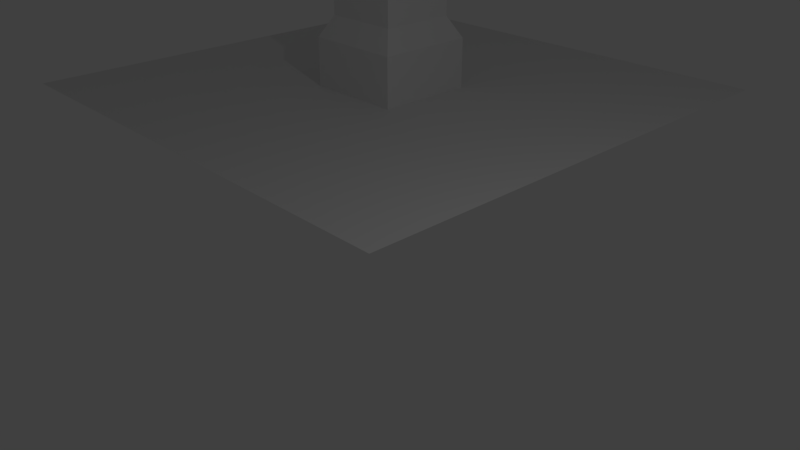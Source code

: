 # Source: pillar_template.blend  (saved by Blender 2.79.0; exported with 4.5.12 LTS)
import bpy
from mathutils import Matrix  # noqa: F401  (used for matrix-valued properties, if any)

bpy.ops.wm.read_factory_settings(use_empty=True)
scene = bpy.context.scene
scene.name = 'Scene'

# ---- collections
col_collection_1 = bpy.data.collections.new('Collection 1'); scene.collection.children.link(col_collection_1)

# ---- materials (node trees are filled in below, after node groups)
mat_material = bpy.data.materials.new('Material')
mat_material.alpha_threshold = 0.0
mat_material.use_transparent_shadow = False
mat_material.roughness = 0.5
mat_material.line_color = (0.0, 0.0, 0.0, 1.0)

# ---- material node trees

# ---- world
world_world = bpy.data.worlds.new('World'); scene.world = world_world
world_world.color = (0.05088, 0.05088, 0.05088)
world_world.use_sun_shadow = False
world_world.sun_shadow_jitter_overblur = 0.0
world_world.cycles.sampling_method = 'MANUAL'

# ---- cameras
cam_camera = bpy.data.cameras.new('Camera')
cam_camera.clip_end = 100.0
cam_camera.lens = 35.0
cam_camera.sensor_width = 32.0
cam_camera.sensor_height = 18.0
cam_camera.ortho_scale = 7.314
cam_camera.dof.focus_distance = 0.0
cam_camera.dof.aperture_fstop = 128.0

# ---- lights
light_lamp = bpy.data.lights.new('Lamp', 'POINT')
light_lamp.transmission_factor = 0.0
light_lamp.cutoff_distance = 30.0
light_lamp.energy = 100.0
light_lamp.shadow_buffer_clip_start = 1.001
light_lamp.shadow_soft_size = 0.1
light_lamp.shadow_maximum_resolution = 0.006
light_lamp.use_absolute_resolution = True

# ---- meshes
me_cube = bpy.data.meshes.new('Cube')
me_cube.from_pydata([(-10.0, 6.0, 0.0), (-10.0, 4.0, 0.0), (-2.782e-07, 4.0, 0.0), (9.934e-08, 6.0, 0.0), (4.768e-07, 10.0, 0.0), (-6.557e-07, -5.96e-07, 0.0), (-10.0, 3.576e-07, 0.0), (-10.0, 10.0, 0.0), (-6.0, 4.0, 0.0), (-4.0, 4.0, 0.0), (-6.0, 6.0, 0.0), (-4.0, 6.0, 0.0), (-4.0, 10.0, 0.0), (-6.0, 10.0, 0.0), (-4.0, -2.782e-07, 0.0), (-6.0, 3.974e-08, 0.0), (-6.0, 4.0, 1.0), (-4.0, 4.0, 1.0), (-6.0, 6.0, 1.0), (-4.0, 6.0, 1.0), (-5.767, 4.233, 1.434), (-4.233, 4.233, 1.434), (-5.767, 5.767, 1.434), (-4.233, 5.767, 1.434), (-5.767, 4.233, 10.0), (-4.233, 4.233, 10.0), (-5.767, 5.767, 10.0), (-4.233, 5.767, 10.0)], [], [(12, 13, 10, 11), (8, 1, 6, 15), (3, 11, 9, 2), (10, 0, 1, 8), (13, 7, 0, 10), (4, 12, 11, 3), (10, 8, 16, 18), (2, 9, 14, 5), (9, 8, 15, 14), (19, 18, 22, 23), (11, 10, 18, 19), (8, 9, 17, 16), (9, 11, 19, 17), (21, 23, 27, 25), (17, 19, 23, 21), (16, 17, 21, 20), (18, 16, 20, 22), (27, 26, 24, 25), (20, 21, 25, 24), (22, 20, 24, 26), (23, 22, 26, 27)])
_uv = me_cube.uv_layers.new(name='UVMap')
_uv.uv.foreach_set('vector', [0.02148, 0.8975, 0.1089, 0.8975, 0.1089, 0.9849, 0.02148, 0.9849, 0.02148, 0.8975, 0.1089, 0.8975, 0.1089, 0.9849, 0.02148, 0.9849, 0.02148, 0.8975, 0.1089, 0.8975, 0.1089, 0.9849, 0.02148, 0.9849, 0.02148, 0.8975, 0.1089, 0.8975, 0.1089, 0.9849, 0.02148, 0.9849, 0.02148, 0.8975, 0.1089, 0.8975, 0.1089, 0.9849, 0.02148, 0.9849, 0.02148, 0.8975, 0.1089, 0.8975, 0.1089, 0.9849, 0.02148, 0.9849, 0.1418, 0.8964, 0.2292, 0.8964, 0.2292, 0.9838, 0.1418, 0.9838, 0.02148, 0.8975, 0.1089, 0.8975, 0.1089, 0.9849, 0.02148, 0.9849, 0.02148, 0.8975, 0.1089, 0.8975, 0.1089, 0.9849, 0.02148, 0.9849, 0.2687, 0.8961, 0.3561, 0.8961, 0.3561, 0.9835, 0.2687, 0.9835, 0.1418, 0.8964, 0.2292, 0.8964, 0.2292, 0.9838, 0.1418, 0.9838, 0.1418, 0.8964, 0.2292, 0.8964, 0.2292, 0.9838, 0.1418, 0.9838, 0.1418, 0.8964, 0.2292, 0.8964, 0.2292, 0.9838, 0.1418, 0.9838, 0.1418, 0.8964, 0.2292, 0.8964, 0.2292, 0.9838, 0.1418, 0.9838, 0.2687, 0.8961, 0.3561, 0.8961, 0.3561, 0.9835, 0.2687, 0.9835, 0.2687, 0.8961, 0.3561, 0.8961, 0.3561, 0.9835, 0.2687, 0.9835, 0.2687, 0.8961, 0.3561, 0.8961, 0.3561, 0.9835, 0.2687, 0.9835, 0.1418, 0.8964, 0.2292, 0.8964, 0.2292, 0.9838, 0.1418, 0.9838, 0.1418, 0.8964, 0.2292, 0.8964, 0.2292, 0.9838, 0.1418, 0.9838, 0.1418, 0.8964, 0.2292, 0.8964, 0.2292, 0.9838, 0.1418, 0.9838, 0.1418, 0.8964, 0.2292, 0.8964, 0.2292, 0.9838, 0.1418, 0.9838])
me_cube.materials.append(mat_material)
me_cube.use_remesh_preserve_volume = False
me_cube.use_remesh_preserve_attributes = False
me_cube.use_mirror_vertex_groups = False
me_cube.update()

# ---- objects
ob_cube = bpy.data.objects.new('Cube', me_cube)
ob_lamp = bpy.data.objects.new('Lamp', light_lamp)
ob_camera = bpy.data.objects.new('Camera', cam_camera)

# ---- transforms, parenting, visibility, modifiers, constraints
ob_cube.location = (0.0, 0.0, 0.0)
ob_cube.lock_rotations_4d = False
ob_cube.empty_display_type = 'ARROWS'
ob_cube.lineart.crease_threshold = 0.0
ob_lamp.location = (4.076, 1.005, 5.904)
ob_lamp.rotation_euler = (0.6503, 0.05522, 1.866)
ob_lamp.lock_rotations_4d = False
ob_lamp.empty_display_type = 'ARROWS'
ob_lamp.color = (0.0, 0.0, 0.0, 0.0)
ob_lamp.lineart.crease_threshold = 0.0
ob_camera.location = (7.481, -6.508, 5.344)
ob_camera.rotation_euler = (1.109, 0.0, 0.8149)
ob_camera.lock_rotations_4d = False
ob_camera.empty_display_type = 'ARROWS'
ob_camera.color = (0.0, 0.0, 0.0, 0.0)
ob_camera.display_type = 'WIRE'
ob_camera.lineart.crease_threshold = 0.0

# ---- collection membership
col_collection_1.objects.link(ob_cube)
col_collection_1.objects.link(ob_lamp)
col_collection_1.objects.link(ob_camera)

# ---- scene / render settings (as saved in the file)
scene.camera = ob_camera
scene.frame_start = 1; scene.frame_end = 250; scene.frame_set(1)
scene.render.engine = 'BLENDER_EEVEE_NEXT'
scene.render.resolution_percentage = 50
scene.render.dither_intensity = 0.0
scene.cycles.use_denoising = False
scene.cycles.samples = 128
scene.cycles.sampling_pattern = 'TABULATED_SOBOL'
scene.cycles.use_adaptive_sampling = False
scene.cycles.use_light_tree = False
scene.cycles.blur_glossy = 0.0
scene.cycles.sample_clamp_indirect = 0.0
scene.view_settings.view_transform = 'Standard'
bpy.context.view_layer.update()
